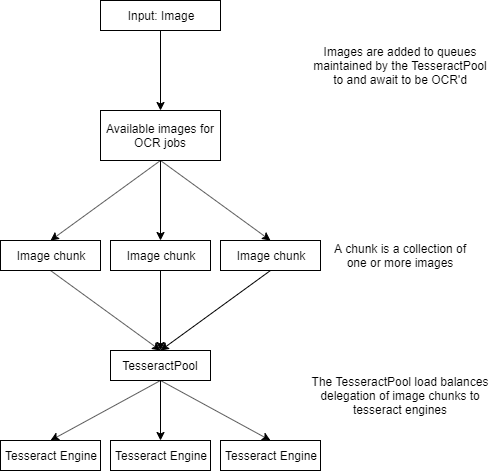

The diagram above was exported from draw.io. Its source (the exported page's mxGraphModel, read from the mxfile embedded in the PNG):
<mxGraphModel dx="2062" dy="1123" grid="1" gridSize="10" guides="1" tooltips="1" connect="1" arrows="1" fold="1" page="1" pageScale="1" pageWidth="850" pageHeight="1100" math="0" shadow="0">
  <root>
    <mxCell id="0" />
    <mxCell id="1" parent="0" />
    <mxCell id="2" style="edgeStyle=none;rounded=0;orthogonalLoop=1;jettySize=auto;html=1;exitX=0.5;exitY=1;exitDx=0;exitDy=0;entryX=0.5;entryY=0;entryDx=0;entryDy=0;" edge="1" source="5" target="7" parent="1">
      <mxGeometry relative="1" as="geometry" />
    </mxCell>
    <mxCell id="3" style="edgeStyle=none;rounded=0;orthogonalLoop=1;jettySize=auto;html=1;exitX=0.5;exitY=1;exitDx=0;exitDy=0;entryX=0.5;entryY=0;entryDx=0;entryDy=0;" edge="1" source="5" target="6" parent="1">
      <mxGeometry relative="1" as="geometry" />
    </mxCell>
    <mxCell id="4" style="edgeStyle=none;rounded=0;orthogonalLoop=1;jettySize=auto;html=1;exitX=0.5;exitY=1;exitDx=0;exitDy=0;entryX=0.5;entryY=0;entryDx=0;entryDy=0;" edge="1" source="5" target="8" parent="1">
      <mxGeometry relative="1" as="geometry" />
    </mxCell>
    <mxCell id="5" value="TesseractPool" style="rounded=0;whiteSpace=wrap;html=1;" vertex="1" parent="1">
      <mxGeometry x="340" y="480" width="100" height="30" as="geometry" />
    </mxCell>
    <mxCell id="6" value="Tesseract Engine" style="rounded=0;whiteSpace=wrap;html=1;" vertex="1" parent="1">
      <mxGeometry x="230" y="570" width="100" height="30" as="geometry" />
    </mxCell>
    <mxCell id="7" value="Tesseract Engine" style="rounded=0;whiteSpace=wrap;html=1;" vertex="1" parent="1">
      <mxGeometry x="340" y="570" width="100" height="30" as="geometry" />
    </mxCell>
    <mxCell id="8" value="Tesseract Engine" style="rounded=0;whiteSpace=wrap;html=1;" vertex="1" parent="1">
      <mxGeometry x="450" y="570" width="100" height="30" as="geometry" />
    </mxCell>
    <mxCell id="9" style="edgeStyle=none;rounded=0;orthogonalLoop=1;jettySize=auto;html=1;exitX=0.5;exitY=1;exitDx=0;exitDy=0;entryX=0.5;entryY=0;entryDx=0;entryDy=0;" edge="1" source="12" target="14" parent="1">
      <mxGeometry relative="1" as="geometry" />
    </mxCell>
    <mxCell id="10" style="edgeStyle=none;rounded=0;orthogonalLoop=1;jettySize=auto;html=1;exitX=0.5;exitY=1;exitDx=0;exitDy=0;entryX=0.5;entryY=0;entryDx=0;entryDy=0;" edge="1" source="12" target="16" parent="1">
      <mxGeometry relative="1" as="geometry" />
    </mxCell>
    <mxCell id="11" style="edgeStyle=none;rounded=0;orthogonalLoop=1;jettySize=auto;html=1;exitX=0.5;exitY=1;exitDx=0;exitDy=0;entryX=0.5;entryY=0;entryDx=0;entryDy=0;" edge="1" source="12" target="18" parent="1">
      <mxGeometry relative="1" as="geometry" />
    </mxCell>
    <mxCell id="12" value="Available images for OCR jobs" style="rounded=0;whiteSpace=wrap;html=1;" vertex="1" parent="1">
      <mxGeometry x="330" y="240" width="120" height="50" as="geometry" />
    </mxCell>
    <mxCell id="13" style="edgeStyle=none;rounded=0;orthogonalLoop=1;jettySize=auto;html=1;exitX=0.5;exitY=1;exitDx=0;exitDy=0;entryX=0.5;entryY=0;entryDx=0;entryDy=0;" edge="1" source="14" target="5" parent="1">
      <mxGeometry relative="1" as="geometry" />
    </mxCell>
    <mxCell id="14" value="Image chunk" style="rounded=0;whiteSpace=wrap;html=1;" vertex="1" parent="1">
      <mxGeometry x="230" y="370" width="100" height="30" as="geometry" />
    </mxCell>
    <mxCell id="15" style="edgeStyle=none;rounded=0;orthogonalLoop=1;jettySize=auto;html=1;exitX=0.5;exitY=1;exitDx=0;exitDy=0;entryX=0.5;entryY=0;entryDx=0;entryDy=0;" edge="1" source="16" target="5" parent="1">
      <mxGeometry relative="1" as="geometry" />
    </mxCell>
    <mxCell id="16" value="Image chunk" style="rounded=0;whiteSpace=wrap;html=1;" vertex="1" parent="1">
      <mxGeometry x="340" y="370" width="100" height="30" as="geometry" />
    </mxCell>
    <mxCell id="17" style="edgeStyle=none;rounded=0;orthogonalLoop=1;jettySize=auto;html=1;exitX=0.5;exitY=1;exitDx=0;exitDy=0;entryX=0.5;entryY=0;entryDx=0;entryDy=0;" edge="1" source="18" target="5" parent="1">
      <mxGeometry relative="1" as="geometry" />
    </mxCell>
    <mxCell id="18" value="Image chunk" style="rounded=0;whiteSpace=wrap;html=1;" vertex="1" parent="1">
      <mxGeometry x="450" y="370" width="100" height="30" as="geometry" />
    </mxCell>
    <mxCell id="19" value="A chunk is a collection of one or more images" style="text;html=1;strokeColor=none;fillColor=none;align=center;verticalAlign=middle;whiteSpace=wrap;rounded=0;" vertex="1" parent="1">
      <mxGeometry x="560" y="360" width="140" height="50" as="geometry" />
    </mxCell>
    <mxCell id="20" value="The TesseractPool load balances delegation of image chunks to tesseract engines" style="text;html=1;strokeColor=none;fillColor=none;align=center;verticalAlign=middle;whiteSpace=wrap;rounded=0;" vertex="1" parent="1">
      <mxGeometry x="535" y="500" width="190" height="50" as="geometry" />
    </mxCell>
    <mxCell id="21" style="edgeStyle=none;rounded=0;orthogonalLoop=1;jettySize=auto;html=1;exitX=0.5;exitY=1;exitDx=0;exitDy=0;entryX=0.5;entryY=0;entryDx=0;entryDy=0;" edge="1" source="22" target="12" parent="1">
      <mxGeometry relative="1" as="geometry" />
    </mxCell>
    <mxCell id="22" value="Input: Image" style="rounded=0;whiteSpace=wrap;html=1;" vertex="1" parent="1">
      <mxGeometry x="330" y="130" width="120" height="30" as="geometry" />
    </mxCell>
    <mxCell id="23" value="Images are added to queues maintained by the TesseractPool to and await to be OCR'd" style="text;html=1;strokeColor=none;fillColor=none;align=center;verticalAlign=middle;whiteSpace=wrap;rounded=0;" vertex="1" parent="1">
      <mxGeometry x="540" y="170" width="180" height="50" as="geometry" />
    </mxCell>
  </root>
</mxGraphModel>